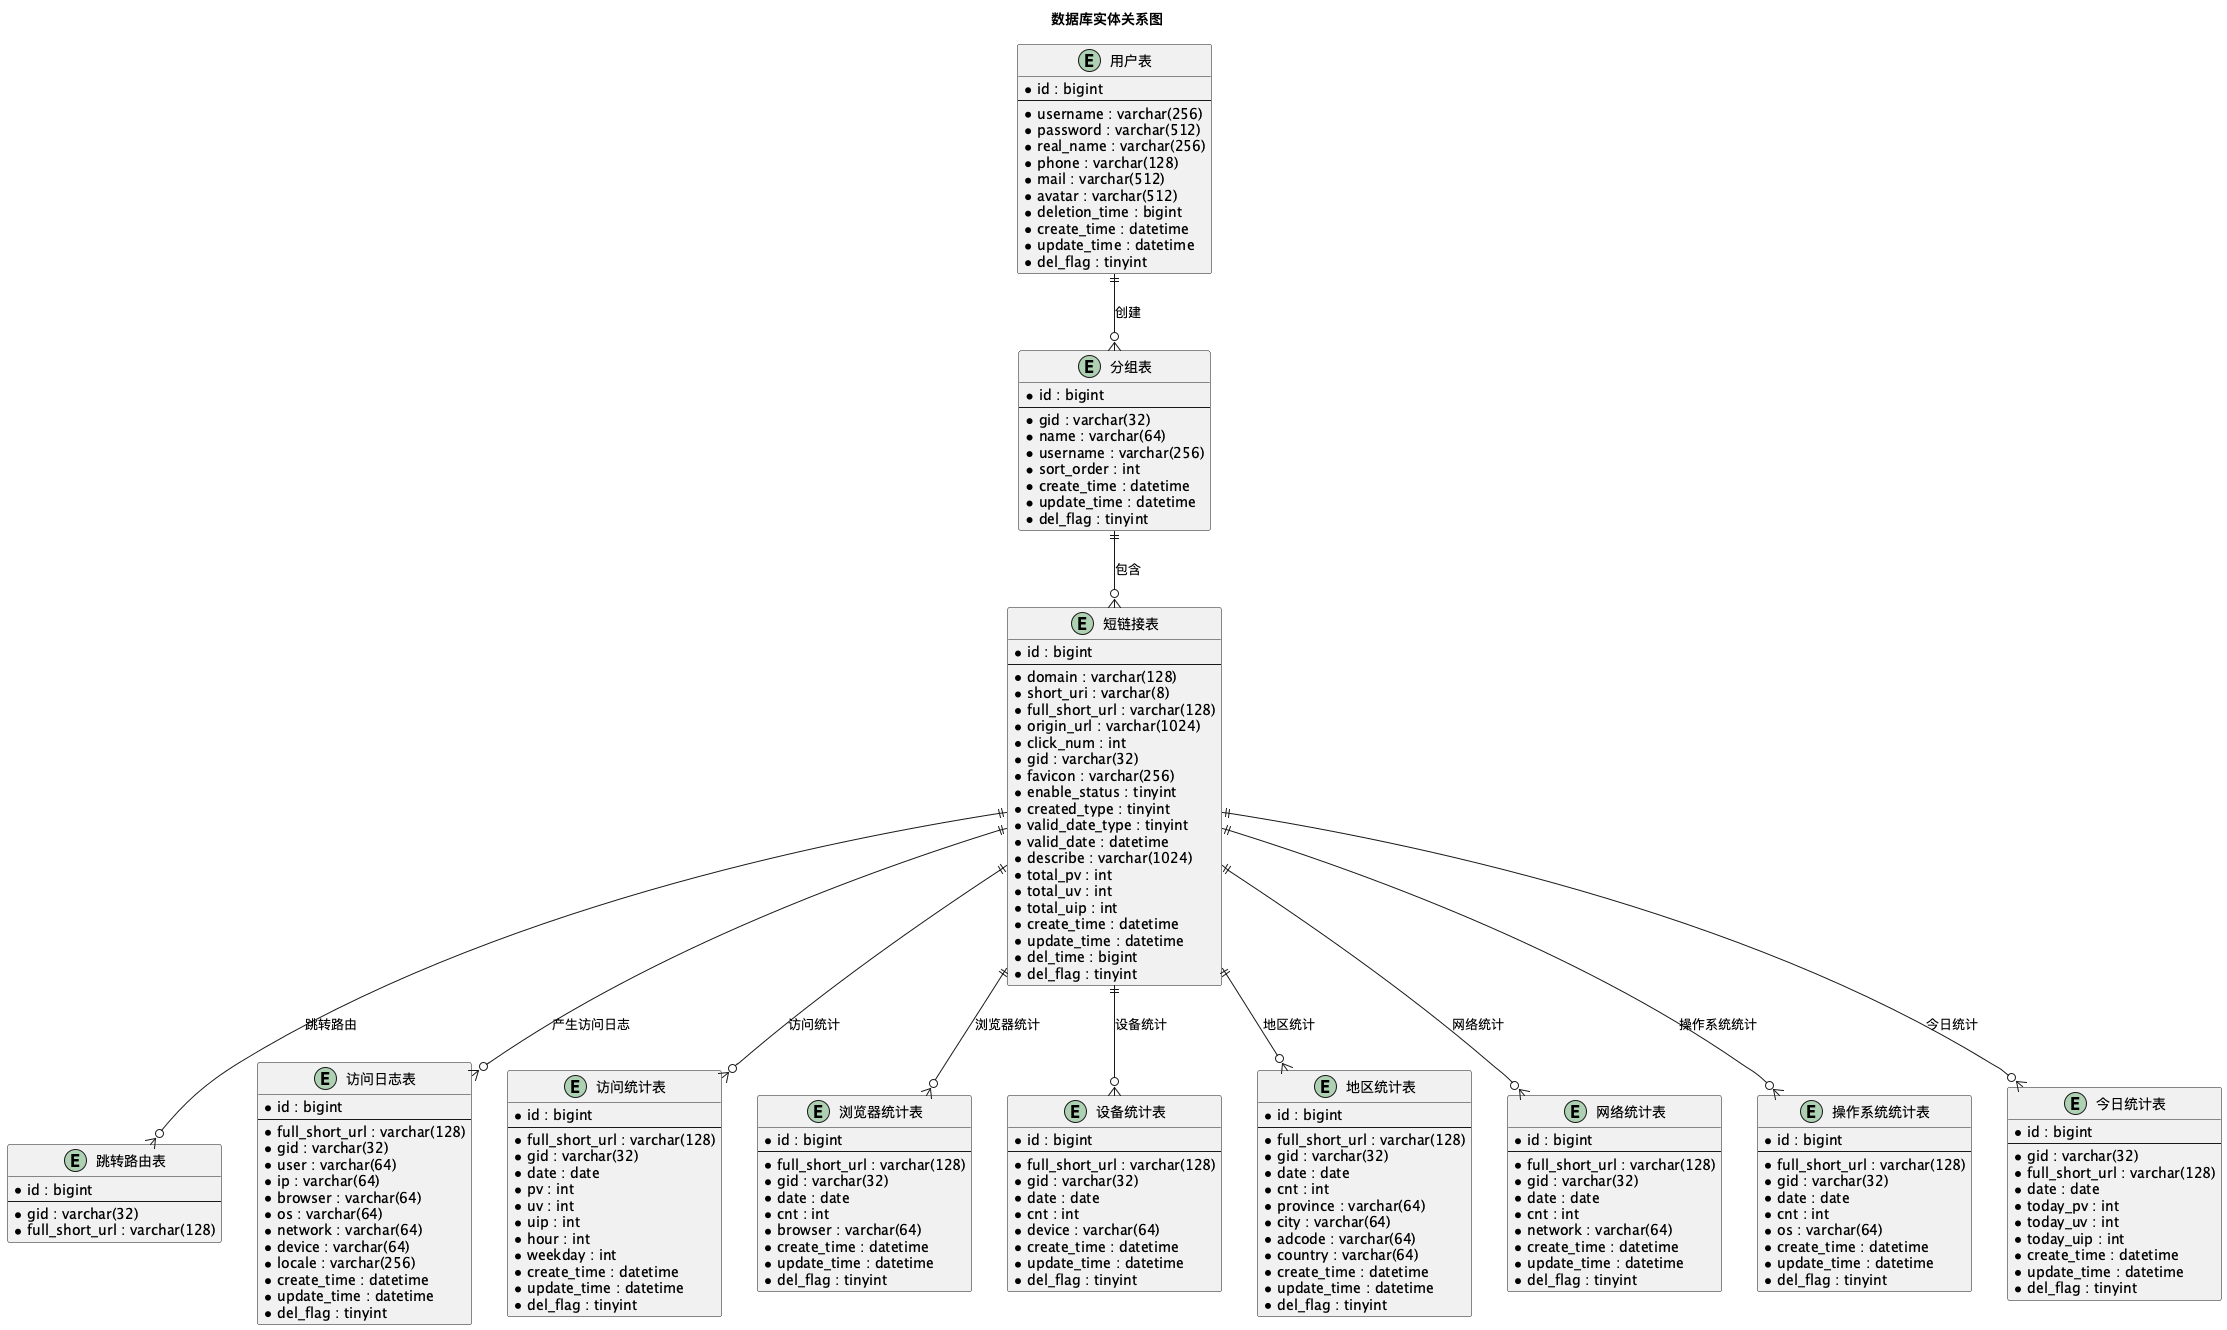

The diagram above was rendered by PlantUML. Its source (embedded in the PNG):
@startuml
title 数据库实体关系图

entity "用户表" as user {
    * id : bigint
    --
    * username : varchar(256)
    * password : varchar(512)
    * real_name : varchar(256)
    * phone : varchar(128)
    * mail : varchar(512)
    * avatar : varchar(512)
    * deletion_time : bigint
    * create_time : datetime
    * update_time : datetime
    * del_flag : tinyint
}

entity "分组表" as group {
    * id : bigint
    --
    * gid : varchar(32)
    * name : varchar(64)
    * username : varchar(256)
    * sort_order : int
    * create_time : datetime
    * update_time : datetime
    * del_flag : tinyint
}

entity "短链接表" as link {
    * id : bigint
    --
    * domain : varchar(128)
    * short_uri : varchar(8)
    * full_short_url : varchar(128)
    * origin_url : varchar(1024)
    * click_num : int
    * gid : varchar(32)
    * favicon : varchar(256)
    * enable_status : tinyint
    * created_type : tinyint
    * valid_date_type : tinyint
    * valid_date : datetime
    * describe : varchar(1024)
    * total_pv : int
    * total_uv : int
    * total_uip : int
    * create_time : datetime
    * update_time : datetime
    * del_time : bigint
    * del_flag : tinyint
}

entity "跳转路由表" as goto {
    * id : bigint
    --
    * gid : varchar(32)
    * full_short_url : varchar(128)
}

entity "访问日志表" as logs {
    * id : bigint
    --
    * full_short_url : varchar(128)
    * gid : varchar(32)
    * user : varchar(64)
    * ip : varchar(64)
    * browser : varchar(64)
    * os : varchar(64)
    * network : varchar(64)
    * device : varchar(64)
    * locale : varchar(256)
    * create_time : datetime
    * update_time : datetime
    * del_flag : tinyint
}

entity "访问统计表" as stats {
    * id : bigint
    --
    * full_short_url : varchar(128)
    * gid : varchar(32)
    * date : date
    * pv : int
    * uv : int
    * uip : int
    * hour : int
    * weekday : int
    * create_time : datetime
    * update_time : datetime
    * del_flag : tinyint
}

entity "浏览器统计表" as browser_stats {
    * id : bigint
    --
    * full_short_url : varchar(128)
    * gid : varchar(32)
    * date : date
    * cnt : int
    * browser : varchar(64)
    * create_time : datetime
    * update_time : datetime
    * del_flag : tinyint
}

entity "设备统计表" as device_stats {
    * id : bigint
    --
    * full_short_url : varchar(128)
    * gid : varchar(32)
    * date : date
    * cnt : int
    * device : varchar(64)
    * create_time : datetime
    * update_time : datetime
    * del_flag : tinyint
}

entity "地区统计表" as locale_stats {
    * id : bigint
    --
    * full_short_url : varchar(128)
    * gid : varchar(32)
    * date : date
    * cnt : int
    * province : varchar(64)
    * city : varchar(64)
    * adcode : varchar(64)
    * country : varchar(64)
    * create_time : datetime
    * update_time : datetime
    * del_flag : tinyint
}

entity "网络统计表" as network_stats {
    * id : bigint
    --
    * full_short_url : varchar(128)
    * gid : varchar(32)
    * date : date
    * cnt : int
    * network : varchar(64)
    * create_time : datetime
    * update_time : datetime
    * del_flag : tinyint
}

entity "操作系统统计表" as os_stats {
    * id : bigint
    --
    * full_short_url : varchar(128)
    * gid : varchar(32)
    * date : date
    * cnt : int
    * os : varchar(64)
    * create_time : datetime
    * update_time : datetime
    * del_flag : tinyint
}

entity "今日统计表" as today_stats {
    * id : bigint
    --
    * gid : varchar(32)
    * full_short_url : varchar(128)
    * date : date
    * today_pv : int
    * today_uv : int
    * today_uip : int
    * create_time : datetime
    * update_time : datetime
    * del_flag : tinyint
}

user ||--o{ group : 创建
group ||--o{ link : 包含
link ||--o{ goto : 跳转路由
link ||--o{ logs : 产生访问日志
link ||--o{ stats : 访问统计
link ||--o{ browser_stats : 浏览器统计
link ||--o{ device_stats : 设备统计
link ||--o{ locale_stats : 地区统计
link ||--o{ network_stats : 网络统计
link ||--o{ os_stats : 操作系统统计
link ||--o{ today_stats : 今日统计
@enduml